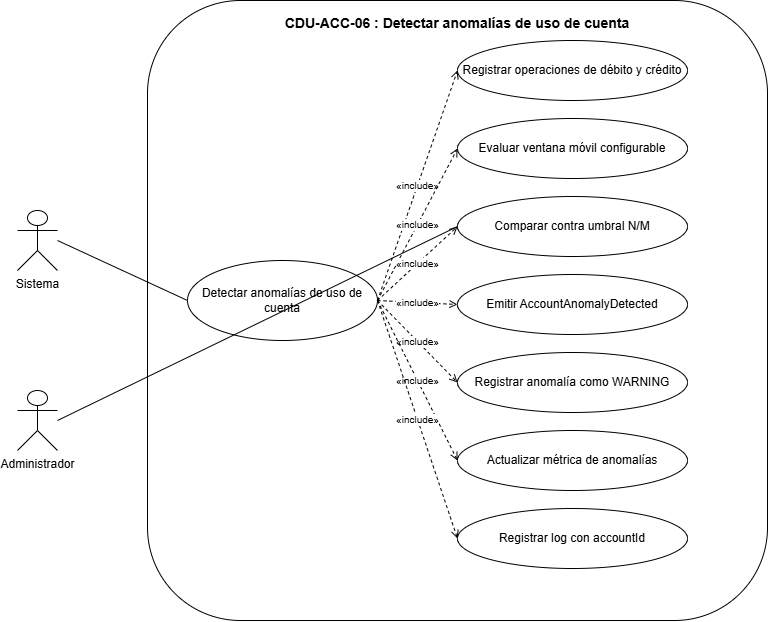

The diagram above was exported from draw.io. Its source (the exported page's mxGraphModel, read from the mxfile embedded in the PNG):
<mxGraphModel dx="1157" dy="654" grid="0" gridSize="10" guides="1" tooltips="1" connect="1" arrows="1" fold="1" page="1" pageScale="1" pageWidth="1100" pageHeight="800" math="0" shadow="0">
  <root>
    <mxCell id="0" />
    <mxCell id="1" parent="0" />
    <mxCell id="b" parent="1" style="rounded=1;whiteSpace=wrap;html=1;fillColor=#FFFFFF;strokeColor=#000000;verticalAlign=top;fontStyle=1;fontSize=14;spacingTop=8;" value="CDU-ACC-06 : Detectar anomalías de uso de cuenta" vertex="1">
      <mxGeometry height="620" width="620" x="250" y="40" as="geometry" />
    </mxCell>
    <mxCell id="a1" parent="1" style="shape=umlActor;verticalLabelPosition=bottom;verticalAlign=top;html=1;outlineConnect=0;fillColor=#FFFFFF;strokeColor=#000000;" value="Sistema" vertex="1">
      <mxGeometry height="60" width="40" x="120" y="250" as="geometry" />
    </mxCell>
    <mxCell id="a2" parent="1" style="shape=umlActor;verticalLabelPosition=bottom;verticalAlign=top;html=1;outlineConnect=0;fillColor=#FFFFFF;strokeColor=#000000;" value="Administrador" vertex="1">
      <mxGeometry height="60" width="40" x="120" y="430" as="geometry" />
    </mxCell>
    <mxCell id="m" parent="1" style="ellipse;whiteSpace=wrap;html=1;fillColor=#FFFFFF;strokeColor=#000000;" value="Detectar anomalías de uso de cuenta" vertex="1">
      <mxGeometry height="80" width="190" x="290" y="300" as="geometry" />
    </mxCell>
    <mxCell id="s1" parent="1" style="ellipse;whiteSpace=wrap;html=1;fillColor=#FFFFFF;strokeColor=#000000;" value="Registrar operaciones de débito y crédito" vertex="1">
      <mxGeometry height="60" width="230" x="560" y="80" as="geometry" />
    </mxCell>
    <mxCell id="s2" parent="1" style="ellipse;whiteSpace=wrap;html=1;fillColor=#FFFFFF;strokeColor=#000000;" value="Evaluar ventana móvil configurable" vertex="1">
      <mxGeometry height="60" width="230" x="560" y="158" as="geometry" />
    </mxCell>
    <mxCell id="s3" parent="1" style="ellipse;whiteSpace=wrap;html=1;fillColor=#FFFFFF;strokeColor=#000000;" value="Comparar contra umbral N/M" vertex="1">
      <mxGeometry height="60" width="230" x="560" y="236" as="geometry" />
    </mxCell>
    <mxCell id="s4" parent="1" style="ellipse;whiteSpace=wrap;html=1;fillColor=#FFFFFF;strokeColor=#000000;" value="Emitir AccountAnomalyDetected" vertex="1">
      <mxGeometry height="60" width="230" x="560" y="314" as="geometry" />
    </mxCell>
    <mxCell id="s5" parent="1" style="ellipse;whiteSpace=wrap;html=1;fillColor=#FFFFFF;strokeColor=#000000;" value="Registrar anomalía como WARNING" vertex="1">
      <mxGeometry height="60" width="230" x="560" y="392" as="geometry" />
    </mxCell>
    <mxCell id="s6" parent="1" style="ellipse;whiteSpace=wrap;html=1;fillColor=#FFFFFF;strokeColor=#000000;" value="Actualizar métrica de anomalías" vertex="1">
      <mxGeometry height="60" width="230" x="560" y="470" as="geometry" />
    </mxCell>
    <mxCell id="s7" parent="1" style="ellipse;whiteSpace=wrap;html=1;fillColor=#FFFFFF;strokeColor=#000000;" value="Registrar log con accountId" vertex="1">
      <mxGeometry height="60" width="230" x="560" y="548" as="geometry" />
    </mxCell>
    <mxCell id="e1" edge="1" parent="1" source="a1" style="endArrow=none;html=1;exitX=1;exitY=0.5;entryX=0;entryY=0.5;" target="m">
      <mxGeometry relative="1" as="geometry" />
    </mxCell>
    <mxCell id="e2" edge="1" parent="1" source="a2" style="endArrow=none;html=1;exitX=1;exitY=0.5;entryX=0;entryY=0.5;" target="s3">
      <mxGeometry relative="1" as="geometry" />
    </mxCell>
    <mxCell id="i1" edge="1" parent="1" source="m" style="endArrow=open;dashed=1;html=1;exitX=1;exitY=0.5;entryX=0;entryY=0.5;fontSize=10;" target="s1" value="«include»">
      <mxGeometry relative="1" as="geometry" />
    </mxCell>
    <mxCell id="i2" edge="1" parent="1" source="m" style="endArrow=open;dashed=1;html=1;exitX=1;exitY=0.5;entryX=0;entryY=0.5;fontSize=10;" target="s2" value="«include»">
      <mxGeometry relative="1" as="geometry" />
    </mxCell>
    <mxCell id="i3" edge="1" parent="1" source="m" style="endArrow=open;dashed=1;html=1;exitX=1;exitY=0.5;entryX=0;entryY=0.5;fontSize=10;" target="s3" value="«include»">
      <mxGeometry relative="1" as="geometry" />
    </mxCell>
    <mxCell id="i4" edge="1" parent="1" source="m" style="endArrow=open;dashed=1;html=1;exitX=1;exitY=0.5;entryX=0;entryY=0.5;fontSize=10;" target="s4" value="«include»">
      <mxGeometry relative="1" as="geometry" />
    </mxCell>
    <mxCell id="i5" edge="1" parent="1" source="m" style="endArrow=open;dashed=1;html=1;exitX=1;exitY=0.5;entryX=0;entryY=0.5;fontSize=10;" target="s5" value="«include»">
      <mxGeometry relative="1" as="geometry" />
    </mxCell>
    <mxCell id="i6" edge="1" parent="1" source="m" style="endArrow=open;dashed=1;html=1;exitX=1;exitY=0.5;entryX=0;entryY=0.5;fontSize=10;" target="s6" value="«include»">
      <mxGeometry relative="1" as="geometry" />
    </mxCell>
    <mxCell id="i7" edge="1" parent="1" source="m" style="endArrow=open;dashed=1;html=1;exitX=1;exitY=0.5;entryX=0;entryY=0.5;fontSize=10;" target="s7" value="«include»">
      <mxGeometry relative="1" as="geometry" />
    </mxCell>
  </root>
</mxGraphModel>